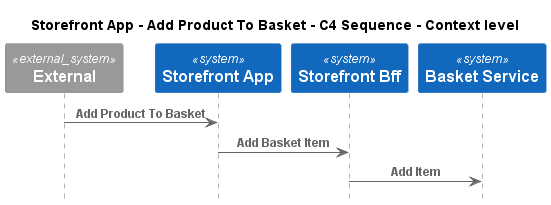

The diagram above was rendered by PlantUML. Its source (embedded in the PNG):
@startuml
!pragma layout smetana
!include ..\..\..\..\..\.c4s\C4_Sequence.puml

title Storefront App - Add Product To Basket - C4 Sequence - Context level

System_Ext(C4InterFlow.SoftwareSystems.ExternalSystem, "External", "")
System(ECommercePlatform.SoftwareSystems.StorefrontApp, "Storefront App", "")
System(ECommercePlatform.SoftwareSystems.StorefrontBff, "Storefront Bff", "")
System(ECommercePlatform.SoftwareSystems.BasketService, "Basket Service", "")

Rel(C4InterFlow.SoftwareSystems.ExternalSystem, ECommercePlatform.SoftwareSystems.StorefrontApp, "Add Product To Basket")
Rel(ECommercePlatform.SoftwareSystems.StorefrontApp, ECommercePlatform.SoftwareSystems.StorefrontBff, "Add Basket Item")
Rel(ECommercePlatform.SoftwareSystems.StorefrontBff, ECommercePlatform.SoftwareSystems.BasketService, "Add Item")


@enduml